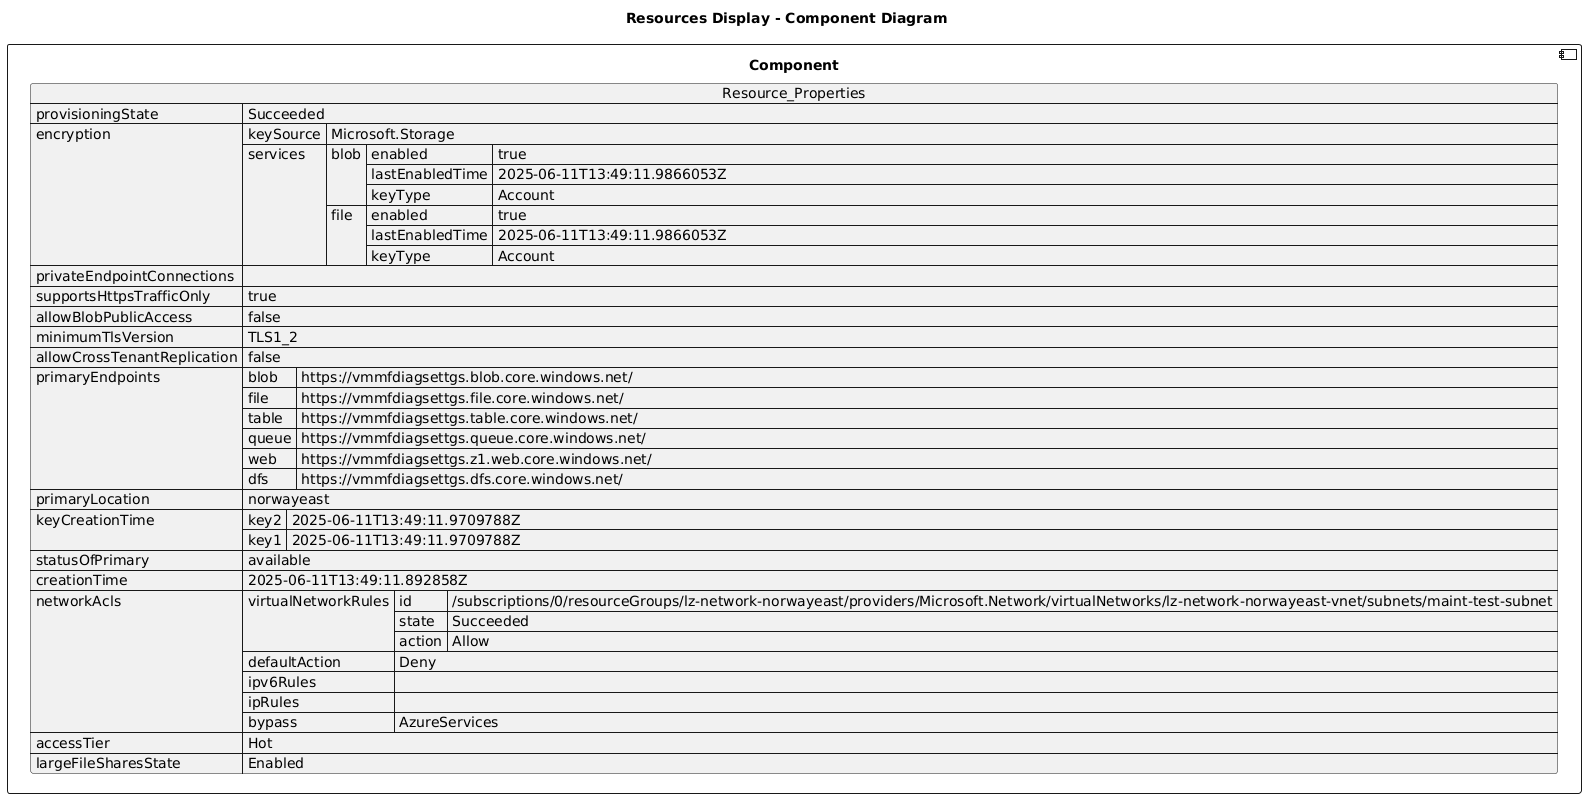

The diagram above was rendered by PlantUML. Its source (embedded in the PNG):
@startuml

title Resources Display - Component Diagram

component Component {

json  Resource_Properties {
  "provisioningState": "Succeeded",
  "encryption": {
    "keySource": "Microsoft.Storage",
    "services": {
      "blob": {
        "enabled": true,
        "lastEnabledTime": "2025-06-11T13:49:11.9866053Z",
        "keyType": "Account"
      },
      "file": {
        "enabled": true,
        "lastEnabledTime": "2025-06-11T13:49:11.9866053Z",
        "keyType": "Account"
      }
    }
  },
  "privateEndpointConnections": [],
  "supportsHttpsTrafficOnly": true,
  "allowBlobPublicAccess": false,
  "minimumTlsVersion": "TLS1_2",
  "allowCrossTenantReplication": false,
  "primaryEndpoints": {
    "blob": "https://vmmfdiagsettgs.blob.core.windows.net/",
    "file": "https://vmmfdiagsettgs.file.core.windows.net/",
    "table": "https://vmmfdiagsettgs.table.core.windows.net/",
    "queue": "https://vmmfdiagsettgs.queue.core.windows.net/",
    "web": "https://vmmfdiagsettgs.z1.web.core.windows.net/",
    "dfs": "https://vmmfdiagsettgs.dfs.core.windows.net/"
  },
  "primaryLocation": "norwayeast",
  "keyCreationTime": {
    "key2": "2025-06-11T13:49:11.9709788Z",
    "key1": "2025-06-11T13:49:11.9709788Z"
  },
  "statusOfPrimary": "available",
  "creationTime": "2025-06-11T13:49:11.892858Z",
  "networkAcls": {
    "virtualNetworkRules": [
      {
        "id": "/subscriptions/0/resourceGroups/lz-network-norwayeast/providers/Microsoft.Network/virtualNetworks/lz-network-norwayeast-vnet/subnets/maint-test-subnet",
        "state": "Succeeded",
        "action": "Allow"
      }
    ],
    "defaultAction": "Deny",
    "ipv6Rules": [],
    "ipRules": [],
    "bypass": "AzureServices"
  },
  "accessTier": "Hot",
  "largeFileSharesState": "Enabled"
}
}
@enduml